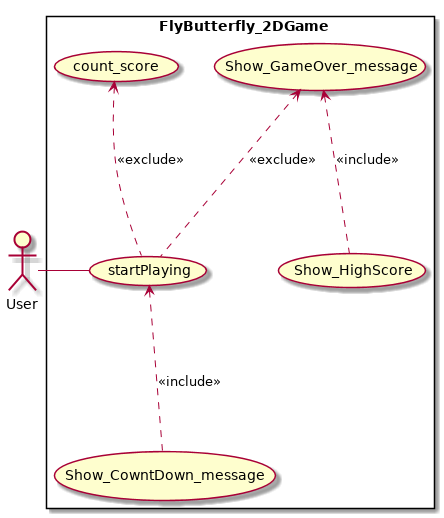

The diagram above was rendered by PlantUML. Its source (embedded in the PNG):
@startuml
actor User
rectangle FlyButterfly_2DGame {
  usecase startPlaying
  usecase Show_CowntDown_message
  usecase Show_GameOver_message
  usecase count_score
  usecase Show_HighScore

}
startPlaying -left- User
(count_score)<.. (startPlaying)  : <<exclude>>
(Show_GameOver_message)<.. (startPlaying)  : <<exclude>>
(Show_GameOver_message)<.. (Show_HighScore)  : <<include>>
(startPlaying) <.. (Show_CowntDown_message)  : <<include>>
@enduml